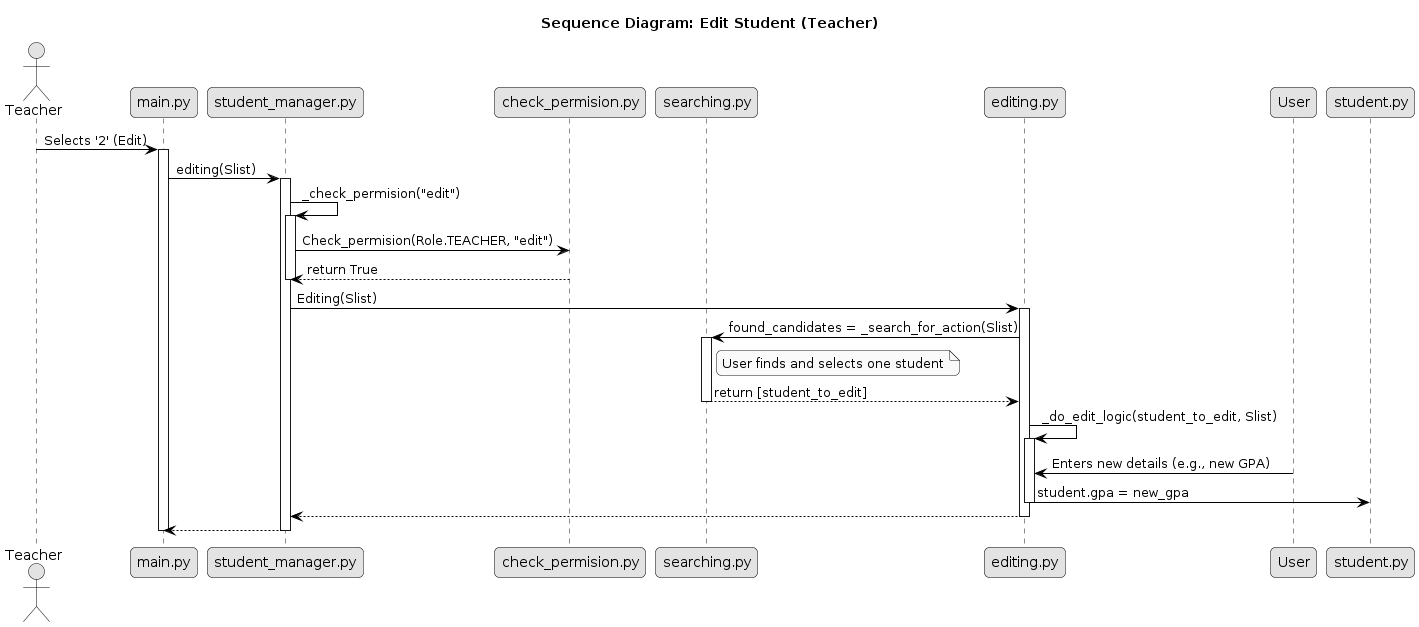

The diagram above was rendered by PlantUML. Its source (embedded in the PNG):
@startuml
title "Sequence Diagram: Edit Student (Teacher)"

skinparam monochrome true
skinparam roundcorner 10
skinparam shadowing false
skinparam sequenceActorBorderColor black
skinparam sequenceParticipantBorderColor black
skinparam sequenceArrowColor black

actor Teacher
participant "main.py" as Main
participant "student_manager.py" as Manager
participant "check_permision.py" as Permission
participant "searching.py" as Searching
participant "editing.py" as Editing

Teacher -> Main: Selects '2' (Edit)
activate Main

Main -> Manager: editing(Slist)
activate Manager

Manager -> Manager: _check_permision("edit")
activate Manager
Manager -> Permission: Check_permision(Role.TEACHER, "edit")
Permission --> Manager: return True
deactivate Manager

Manager -> Editing: Editing(Slist)
activate Editing

Editing -> Searching: found_candidates = _search_for_action(Slist)
activate Searching
note right of Searching: User finds and selects one student
Searching --> Editing: return [student_to_edit]
deactivate Searching

Editing -> Editing: _do_edit_logic(student_to_edit, Slist)
activate Editing
User -> Editing: Enters new details (e.g., new GPA)
Editing -> "student.py": student.gpa = new_gpa
deactivate Editing

Editing --> Manager
deactivate Editing

Manager --> Main
deactivate Manager
deactivate Main
@enduml